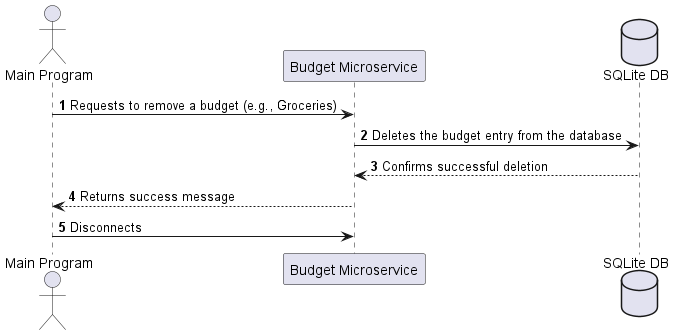

The diagram above was rendered by PlantUML. Its source (embedded in the PNG):
@startuml
autonumber
actor "Main Program" as Client
participant "Budget Microservice" as Server
database "SQLite DB" as DB

Client -> Server : Requests to remove a budget (e.g., Groceries)
Server -> DB : Deletes the budget entry from the database
DB --> Server : Confirms successful deletion
Server --> Client : Returns success message
Client -> Server : Disconnects

@enduml